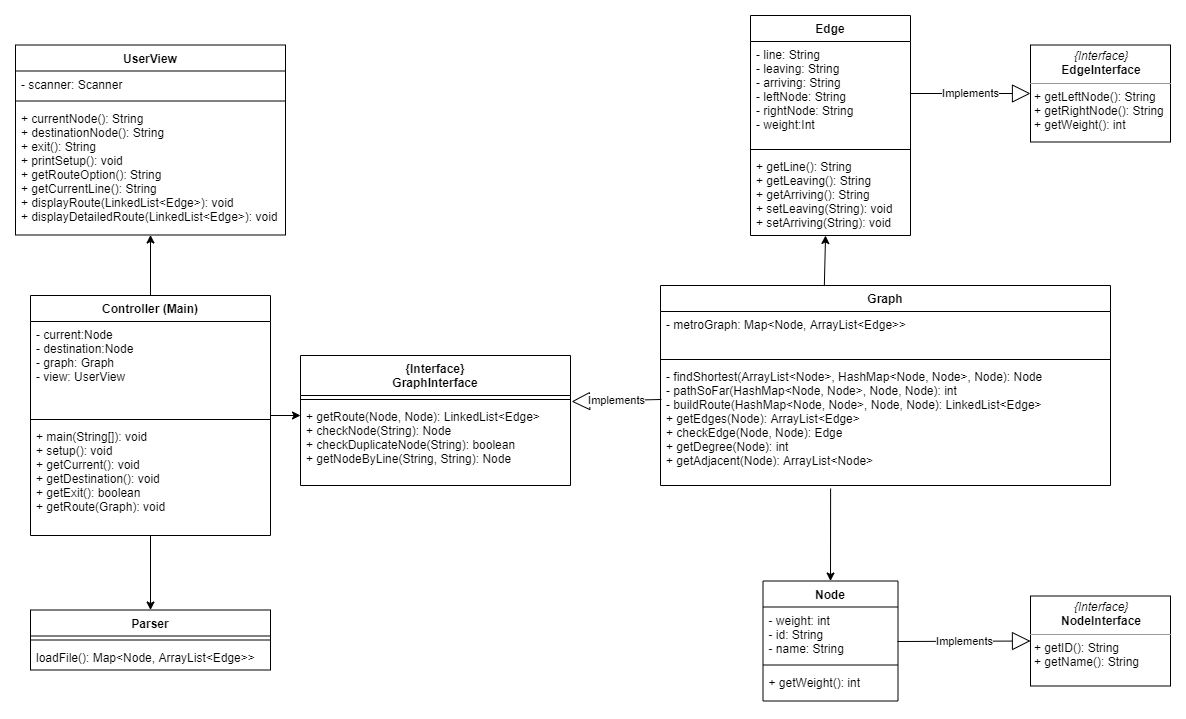

The diagram above was exported from draw.io. Its source (the exported page's mxGraphModel, read from the mxfile embedded in the PNG):
<mxGraphModel dx="1660" dy="740" grid="1" gridSize="10" guides="1" tooltips="1" connect="1" arrows="1" fold="1" page="1" pageScale="1" pageWidth="850" pageHeight="1100" math="0" shadow="0">
  <root>
    <mxCell id="0" />
    <mxCell id="1" parent="0" />
    <mxCell id="2" value="Parser" style="swimlane;fontStyle=1;align=center;verticalAlign=top;childLayout=stackLayout;horizontal=1;startSize=26;horizontalStack=0;resizeParent=1;resizeParentMax=0;resizeLast=0;collapsible=1;marginBottom=0;" vertex="1" parent="1">
      <mxGeometry x="100" y="844.5" width="240" height="60" as="geometry" />
    </mxCell>
    <mxCell id="3" value="" style="line;strokeWidth=1;fillColor=none;align=left;verticalAlign=middle;spacingTop=-1;spacingLeft=3;spacingRight=3;rotatable=0;labelPosition=right;points=[];portConstraint=eastwest;" vertex="1" parent="2">
      <mxGeometry y="26" width="240" height="8" as="geometry" />
    </mxCell>
    <mxCell id="4" value="loadFile(): Map&lt;Node, ArrayList&lt;Edge&gt;&gt;" style="text;strokeColor=none;fillColor=none;align=left;verticalAlign=top;spacingLeft=4;spacingRight=4;overflow=hidden;rotatable=0;points=[[0,0.5],[1,0.5]];portConstraint=eastwest;" vertex="1" parent="2">
      <mxGeometry y="34" width="240" height="26" as="geometry" />
    </mxCell>
    <mxCell id="5" value="{Interface}&#10;GraphInterface" style="swimlane;fontStyle=1;align=center;verticalAlign=top;childLayout=stackLayout;horizontal=1;startSize=40;horizontalStack=0;resizeParent=1;resizeParentMax=0;resizeLast=0;collapsible=1;marginBottom=0;" vertex="1" parent="1">
      <mxGeometry x="370" y="590" width="270" height="130" as="geometry" />
    </mxCell>
    <mxCell id="6" value="" style="line;strokeWidth=1;fillColor=none;align=left;verticalAlign=middle;spacingTop=-1;spacingLeft=3;spacingRight=3;rotatable=0;labelPosition=right;points=[];portConstraint=eastwest;" vertex="1" parent="5">
      <mxGeometry y="40" width="270" height="8" as="geometry" />
    </mxCell>
    <mxCell id="7" value="+ getRoute(Node, Node): LinkedList&lt;Edge&gt;&#10;+ checkNode(String): Node&#10;+ checkDuplicateNode(String): boolean&#10;+ getNodeByLine(String, String): Node" style="text;strokeColor=none;fillColor=none;align=left;verticalAlign=top;spacingLeft=4;spacingRight=4;overflow=hidden;rotatable=0;points=[[0,0.5],[1,0.5]];portConstraint=eastwest;" vertex="1" parent="5">
      <mxGeometry y="48" width="270" height="82" as="geometry" />
    </mxCell>
    <mxCell id="8" value="Node" style="swimlane;fontStyle=1;align=center;verticalAlign=top;childLayout=stackLayout;horizontal=1;startSize=26;horizontalStack=0;resizeParent=1;resizeParentMax=0;resizeLast=0;collapsible=1;marginBottom=0;" vertex="1" parent="1">
      <mxGeometry x="832.5" y="815.5" width="135" height="120" as="geometry" />
    </mxCell>
    <mxCell id="9" value="- weight: int&#10;- id: String&#10;- name: String" style="text;strokeColor=none;fillColor=none;align=left;verticalAlign=top;spacingLeft=4;spacingRight=4;overflow=hidden;rotatable=0;points=[[0,0.5],[1,0.5]];portConstraint=eastwest;" vertex="1" parent="8">
      <mxGeometry y="26" width="135" height="54" as="geometry" />
    </mxCell>
    <mxCell id="10" value="" style="line;strokeWidth=1;fillColor=none;align=left;verticalAlign=middle;spacingTop=-1;spacingLeft=3;spacingRight=3;rotatable=0;labelPosition=right;points=[];portConstraint=eastwest;" vertex="1" parent="8">
      <mxGeometry y="80" width="135" height="8" as="geometry" />
    </mxCell>
    <mxCell id="11" value="+ getWeight(): int&#10;" style="text;strokeColor=none;fillColor=none;align=left;verticalAlign=top;spacingLeft=4;spacingRight=4;overflow=hidden;rotatable=0;points=[[0,0.5],[1,0.5]];portConstraint=eastwest;" vertex="1" parent="8">
      <mxGeometry y="88" width="135" height="32" as="geometry" />
    </mxCell>
    <mxCell id="12" style="edgeStyle=orthogonalEdgeStyle;rounded=0;orthogonalLoop=1;jettySize=auto;html=1;" edge="1" source="15" parent="1">
      <mxGeometry relative="1" as="geometry">
        <mxPoint x="370" y="650" as="targetPoint" />
      </mxGeometry>
    </mxCell>
    <mxCell id="13" style="edgeStyle=orthogonalEdgeStyle;rounded=0;orthogonalLoop=1;jettySize=auto;html=1;" edge="1" source="15" target="2" parent="1">
      <mxGeometry relative="1" as="geometry" />
    </mxCell>
    <mxCell id="14" style="edgeStyle=orthogonalEdgeStyle;rounded=0;orthogonalLoop=1;jettySize=auto;html=1;entryX=0.5;entryY=1;entryDx=0;entryDy=0;entryPerimeter=0;" edge="1" source="15" target="37" parent="1">
      <mxGeometry relative="1" as="geometry" />
    </mxCell>
    <mxCell id="15" value="Controller (Main)" style="swimlane;fontStyle=1;align=center;verticalAlign=top;childLayout=stackLayout;horizontal=1;startSize=26;horizontalStack=0;resizeParent=1;resizeParentMax=0;resizeLast=0;collapsible=1;marginBottom=0;" vertex="1" parent="1">
      <mxGeometry x="100" y="530" width="240" height="240" as="geometry" />
    </mxCell>
    <mxCell id="16" value="- current:Node&#10;- destination:Node&#10;- graph: Graph&#10;- view: UserView" style="text;strokeColor=none;fillColor=none;align=left;verticalAlign=top;spacingLeft=4;spacingRight=4;overflow=hidden;rotatable=0;points=[[0,0.5],[1,0.5]];portConstraint=eastwest;" vertex="1" parent="15">
      <mxGeometry y="26" width="240" height="94" as="geometry" />
    </mxCell>
    <mxCell id="17" value="" style="line;strokeWidth=1;fillColor=none;align=left;verticalAlign=middle;spacingTop=-1;spacingLeft=3;spacingRight=3;rotatable=0;labelPosition=right;points=[];portConstraint=eastwest;" vertex="1" parent="15">
      <mxGeometry y="120" width="240" height="8" as="geometry" />
    </mxCell>
    <mxCell id="18" value="+ main(String[]): void&#10;+ setup(): void&#10;+ getCurrent(): void&#10;+ getDestination(): void&#10;+ getExit(): boolean&#10;+ getRoute(Graph): void&#10;" style="text;strokeColor=none;fillColor=none;align=left;verticalAlign=top;spacingLeft=4;spacingRight=4;overflow=hidden;rotatable=0;points=[[0,0.5],[1,0.5]];portConstraint=eastwest;" vertex="1" parent="15">
      <mxGeometry y="128" width="240" height="112" as="geometry" />
    </mxCell>
    <mxCell id="19" value="&lt;p style=&quot;margin: 0px ; margin-top: 4px ; text-align: center&quot;&gt;&lt;i&gt;{Interface}&lt;/i&gt;&lt;br&gt;&lt;b&gt;NodeInterface&lt;/b&gt;&lt;/p&gt;&lt;hr size=&quot;1&quot;&gt;&lt;p style=&quot;margin: 0px ; margin-left: 4px&quot;&gt;&lt;span&gt;+ getID(): String&lt;/span&gt;&lt;br&gt;&lt;/p&gt;&lt;p style=&quot;margin: 0px ; margin-left: 4px&quot;&gt;+ getName(): String&lt;br&gt;&lt;/p&gt;" style="verticalAlign=top;align=left;overflow=fill;fontSize=12;fontFamily=Helvetica;html=1;" vertex="1" parent="1">
      <mxGeometry x="1100" y="830.5" width="140" height="90" as="geometry" />
    </mxCell>
    <mxCell id="20" value="Edge" style="swimlane;fontStyle=1;align=center;verticalAlign=top;childLayout=stackLayout;horizontal=1;startSize=26;horizontalStack=0;resizeParent=1;resizeParentMax=0;resizeLast=0;collapsible=1;marginBottom=0;" vertex="1" parent="1">
      <mxGeometry x="820" y="250" width="160" height="220" as="geometry" />
    </mxCell>
    <mxCell id="21" value="- line: String&#10;- leaving: String&#10;- arriving: String&#10;- leftNode: String&#10;- rightNode: String&#10;- weight:Int&#10;" style="text;strokeColor=none;fillColor=none;align=left;verticalAlign=top;spacingLeft=4;spacingRight=4;overflow=hidden;rotatable=0;points=[[0,0.5],[1,0.5]];portConstraint=eastwest;" vertex="1" parent="20">
      <mxGeometry y="26" width="160" height="104" as="geometry" />
    </mxCell>
    <mxCell id="22" value="" style="line;strokeWidth=1;fillColor=none;align=left;verticalAlign=middle;spacingTop=-1;spacingLeft=3;spacingRight=3;rotatable=0;labelPosition=right;points=[];portConstraint=eastwest;" vertex="1" parent="20">
      <mxGeometry y="130" width="160" height="8" as="geometry" />
    </mxCell>
    <mxCell id="23" value="+ getLine(): String&#10;+ getLeaving(): String&#10;+ getArriving(): String&#10;+ setLeaving(String): void&#10;+ setArriving(String): void" style="text;strokeColor=none;fillColor=none;align=left;verticalAlign=top;spacingLeft=4;spacingRight=4;overflow=hidden;rotatable=0;points=[[0,0.5],[1,0.5]];portConstraint=eastwest;" vertex="1" parent="20">
      <mxGeometry y="138" width="160" height="82" as="geometry" />
    </mxCell>
    <mxCell id="24" value="&lt;p style=&quot;margin: 0px ; margin-top: 4px ; text-align: center&quot;&gt;&lt;i&gt;{Interface}&lt;/i&gt;&lt;br&gt;&lt;b&gt;EdgeInterface&lt;/b&gt;&lt;/p&gt;&lt;hr size=&quot;1&quot;&gt;&lt;p style=&quot;margin: 0px ; margin-left: 4px&quot;&gt;+ getLeftNode(): String&lt;br&gt;&lt;/p&gt;&lt;p style=&quot;margin: 0px ; margin-left: 4px&quot;&gt;+ getRightNode(): String&lt;/p&gt;&lt;p style=&quot;margin: 0px ; margin-left: 4px&quot;&gt;+ getWeight(): i&lt;span&gt;nt&lt;/span&gt;&lt;/p&gt;" style="verticalAlign=top;align=left;overflow=fill;fontSize=12;fontFamily=Helvetica;html=1;" vertex="1" parent="1">
      <mxGeometry x="1100" y="279.5" width="140" height="97" as="geometry" />
    </mxCell>
    <mxCell id="25" value="Implements" style="endArrow=block;endSize=16;endFill=0;html=1;entryX=1.004;entryY=-0.024;entryDx=0;entryDy=0;exitX=0.002;exitY=0.295;exitDx=0;exitDy=0;exitPerimeter=0;entryPerimeter=0;" edge="1" source="33" target="7" parent="1">
      <mxGeometry width="160" relative="1" as="geometry">
        <mxPoint x="710" y="660" as="sourcePoint" />
        <mxPoint x="880" y="580" as="targetPoint" />
      </mxGeometry>
    </mxCell>
    <mxCell id="26" value="Implements" style="endArrow=block;endSize=16;endFill=0;html=1;entryX=0;entryY=0.5;entryDx=0;entryDy=0;exitX=0.996;exitY=0.639;exitDx=0;exitDy=0;exitPerimeter=0;" edge="1" source="9" target="19" parent="1">
      <mxGeometry width="160" relative="1" as="geometry">
        <mxPoint x="1000" y="876" as="sourcePoint" />
        <mxPoint x="1240" y="760" as="targetPoint" />
      </mxGeometry>
    </mxCell>
    <mxCell id="27" value="Implements" style="endArrow=block;endSize=16;endFill=0;html=1;entryX=0;entryY=0.5;entryDx=0;entryDy=0;exitX=1;exitY=0.5;exitDx=0;exitDy=0;" edge="1" source="21" target="24" parent="1">
      <mxGeometry width="160" relative="1" as="geometry">
        <mxPoint x="1175" y="780" as="sourcePoint" />
        <mxPoint x="437.5" y="920" as="targetPoint" />
      </mxGeometry>
    </mxCell>
    <mxCell id="28" value="" style="endArrow=classic;html=1;entryX=0.5;entryY=0;entryDx=0;entryDy=0;exitX=0.378;exitY=1.025;exitDx=0;exitDy=0;exitPerimeter=0;" edge="1" source="33" target="8" parent="1">
      <mxGeometry width="50" height="50" relative="1" as="geometry">
        <mxPoint x="900" y="763" as="sourcePoint" />
        <mxPoint x="876" y="802" as="targetPoint" />
      </mxGeometry>
    </mxCell>
    <mxCell id="29" value="" style="endArrow=classic;html=1;exitX=0.364;exitY=0.009;exitDx=0;exitDy=0;entryX=0.469;entryY=1;entryDx=0;entryDy=0;entryPerimeter=0;exitPerimeter=0;" edge="1" source="30" target="23" parent="1">
      <mxGeometry width="50" height="50" relative="1" as="geometry">
        <mxPoint x="940.9999999999995" y="694" as="sourcePoint" />
        <mxPoint x="1100" y="704" as="targetPoint" />
      </mxGeometry>
    </mxCell>
    <mxCell id="30" value="Graph" style="swimlane;fontStyle=1;align=center;verticalAlign=top;childLayout=stackLayout;horizontal=1;startSize=26;horizontalStack=0;resizeParent=1;resizeParentMax=0;resizeLast=0;collapsible=1;marginBottom=0;" vertex="1" parent="1">
      <mxGeometry x="730" y="520" width="450" height="200" as="geometry" />
    </mxCell>
    <mxCell id="31" value="- metroGraph: Map&lt;Node, ArrayList&lt;Edge&gt;&gt;&#10;" style="text;strokeColor=none;fillColor=none;align=left;verticalAlign=top;spacingLeft=4;spacingRight=4;overflow=hidden;rotatable=0;points=[[0,0.5],[1,0.5]];portConstraint=eastwest;" vertex="1" parent="30">
      <mxGeometry y="26" width="450" height="44" as="geometry" />
    </mxCell>
    <mxCell id="32" value="" style="line;strokeWidth=1;fillColor=none;align=left;verticalAlign=middle;spacingTop=-1;spacingLeft=3;spacingRight=3;rotatable=0;labelPosition=right;points=[];portConstraint=eastwest;" vertex="1" parent="30">
      <mxGeometry y="70" width="450" height="8" as="geometry" />
    </mxCell>
    <mxCell id="33" value="- findShortest(ArrayList&lt;Node&gt;, HashMap&lt;Node, Node&gt;, Node): Node&#10;- pathSoFar(HashMap&lt;Node, Node&gt;, Node, Node): int&#10;- buildRoute(HashMap&lt;Node, Node&gt;, Node, Node): LinkedList&lt;Edge&gt;&#10;+ getEdges(Node): ArrayList&lt;Edge&gt;&#10;+ checkEdge(Node, Node): Edge&#10;+ getDegree(Node): int&#10;+ getAdjacent(Node): ArrayList&lt;Node&gt;" style="text;strokeColor=none;fillColor=none;align=left;verticalAlign=top;spacingLeft=4;spacingRight=4;overflow=hidden;rotatable=0;points=[[0,0.5],[1,0.5]];portConstraint=eastwest;" vertex="1" parent="30">
      <mxGeometry y="78" width="450" height="122" as="geometry" />
    </mxCell>
    <mxCell id="34" value="UserView" style="swimlane;fontStyle=1;align=center;verticalAlign=top;childLayout=stackLayout;horizontal=1;startSize=26;horizontalStack=0;resizeParent=1;resizeParentMax=0;resizeLast=0;collapsible=1;marginBottom=0;" vertex="1" parent="1">
      <mxGeometry x="85" y="279.5" width="270" height="190" as="geometry" />
    </mxCell>
    <mxCell id="35" value="- scanner: Scanner" style="text;strokeColor=none;fillColor=none;align=left;verticalAlign=top;spacingLeft=4;spacingRight=4;overflow=hidden;rotatable=0;points=[[0,0.5],[1,0.5]];portConstraint=eastwest;" vertex="1" parent="34">
      <mxGeometry y="26" width="270" height="26" as="geometry" />
    </mxCell>
    <mxCell id="36" value="" style="line;strokeWidth=1;fillColor=none;align=left;verticalAlign=middle;spacingTop=-1;spacingLeft=3;spacingRight=3;rotatable=0;labelPosition=right;points=[];portConstraint=eastwest;" vertex="1" parent="34">
      <mxGeometry y="52" width="270" height="8" as="geometry" />
    </mxCell>
    <mxCell id="37" value="+ currentNode(): String&#10;+ destinationNode(): String&#10;+ exit(): String&#10;+ printSetup(): void&#10;+ getRouteOption(): String&#10;+ getCurrentLine(): String&#10;+ displayRoute(LinkedList&lt;Edge&gt;): void&#10;+ displayDetailedRoute(LinkedList&lt;Edge&gt;): void" style="text;strokeColor=none;fillColor=none;align=left;verticalAlign=top;spacingLeft=4;spacingRight=4;overflow=hidden;rotatable=0;points=[[0,0.5],[1,0.5]];portConstraint=eastwest;" vertex="1" parent="34">
      <mxGeometry y="60" width="270" height="130" as="geometry" />
    </mxCell>
  </root>
</mxGraphModel>